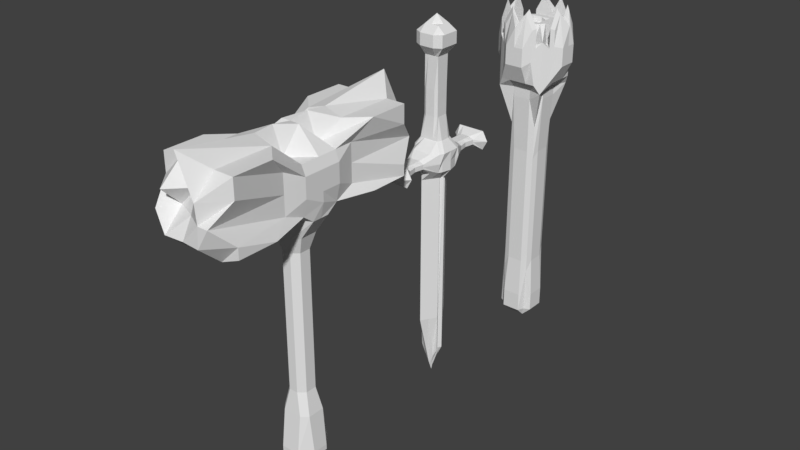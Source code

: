 # Source: wapensUnits.blend  (saved by Blender 2.79.0; exported with 4.5.12 LTS)
import bpy
from mathutils import Matrix  # noqa: F401  (used for matrix-valued properties, if any)

bpy.ops.wm.read_factory_settings(use_empty=True)
scene = bpy.context.scene
scene.name = 'Scene'

# ---- collections
col_collection_1 = bpy.data.collections.new('Collection 1'); scene.collection.children.link(col_collection_1)

# ---- materials (node trees are filled in below, after node groups)
mat_material = bpy.data.materials.new('Material')
mat_material.alpha_threshold = 0.0
mat_material.use_transparent_shadow = False
mat_material.roughness = 0.5
mat_material.line_color = (0.0, 0.0, 0.0, 1.0)

# ---- material node trees

# ---- world
world_world = bpy.data.worlds.new('World'); scene.world = world_world
world_world.color = (0.05088, 0.05088, 0.05088)
world_world.use_sun_shadow = False
world_world.sun_shadow_jitter_overblur = 0.0
world_world.cycles.sampling_method = 'MANUAL'

# ---- meshes
me_cube_002 = bpy.data.meshes.new('Cube.002')
me_cube_002.from_pydata([(-1.267, -1.261, 16.79), (-1.267, 1.269, 16.79), (-1.267, -1.261, 13.97), (-1.267, 1.269, 13.97), (1.263, -1.261, 16.79), (1.263, 1.269, 16.79), (1.263, -1.261, 13.97), (1.263, 1.269, 13.97), (-0.7381, -0.7325, 7.457), (-0.7381, 0.74, 7.457), (0.7343, -0.7325, 7.457), (0.7343, 0.74, 7.457), (-1.617, -0.8262, 16.55), (-1.617, 0.8282, 16.55), (-1.617, -0.8262, 15.72), (-1.617, 0.8282, 15.72), (1.642, -0.8262, 16.55), (1.642, 0.8282, 16.55), (1.642, -0.8262, 15.72), (1.642, 0.8282, 15.72), (-0.8277, 1.631, 16.55), (-0.8277, 1.631, 15.72), (0.8267, 1.631, 16.55), (0.8267, 1.631, 15.72), (-0.8277, -1.682, 16.55), (-0.8277, -1.682, 15.72), (0.8267, -1.682, 16.55), (0.8267, -1.682, 15.72), (-0.656, -0.6503, 17.51), (-0.656, 0.6579, 17.51), (0.6522, -0.6503, 17.51), (0.6522, 0.6579, 17.51), (0.7343, -0.7325, 11.82), (0.7343, 0.74, 11.82), (-0.7381, -0.7325, 11.82), (-0.7381, 0.74, 11.82), (0.7343, -0.7325, 8.122), (-0.7381, -0.7325, 8.122), (0.7343, 0.74, 8.122), (-0.7381, 0.74, 8.122), (0.9981, -1.514, 14.46), (-1.002, -1.514, 14.46), (-1.002, -1.514, 16.46), (0.9981, -1.514, 16.46), (1.491, 1.004, 16.46), (1.491, 1.004, 14.46), (1.491, -0.9962, 14.46), (1.491, -0.9962, 16.46), (-1.479, 1.004, 14.46), (-1.479, 1.004, 16.46), (-1.479, -0.9962, 16.46), (-1.479, -0.9962, 14.46), (0.9981, 1.489, 14.46), (0.9981, 1.489, 16.46), (-1.002, 1.489, 16.46), (-1.002, 1.489, 14.46), (-0.001885, -0.9962, 13.97), (-0.001885, 1.004, 13.97), (-0.001885, -0.9962, 16.46), (-0.001885, 1.004, 16.46), (-0.001884, -0.8458, 7.481), (-0.001884, 0.8533, 7.481), (-0.001885, 1.974, 15.46), (-0.001885, 1.974, 16.46), (-0.001885, -2.031, 15.46), (-0.001885, -2.031, 16.46), (-0.001885, -0.8161, 17.51), (-0.001885, 0.8236, 17.51), (-0.001885, 1.004, 13.45), (-0.001885, -0.9962, 13.45), (-0.001884, 0.8533, 8.249), (-0.001885, -0.8458, 8.249), (-0.001885, -1.514, 16.46), (-0.001885, -1.514, 14.46), (-0.001885, 1.489, 14.46), (-0.001885, 1.489, 16.46), (-1.002, 0.003771, 16.46), (-1.002, 0.003772, 13.97), (0.9981, 0.003772, 13.97), (0.9981, 0.003771, 16.46), (-0.8514, 0.003773, 7.481), (0.8477, 0.003773, 7.481), (-1.956, 0.003772, 16.46), (-1.956, 0.003772, 15.46), (1.984, 0.003771, 15.46), (1.984, 0.003771, 16.46), (-0.8217, 0.003771, 17.51), (0.818, 0.003771, 17.51), (-1.002, 0.003772, 13.45), (0.9981, 0.003772, 13.45), (-0.8514, 0.003773, 8.249), (0.8477, 0.003772, 8.249), (1.491, 0.003771, 16.46), (1.491, 0.003772, 14.46), (-1.479, 0.003772, 16.46), (-1.479, 0.003772, 14.46), (-1.617, -0.8262, 17.42), (-0.5019, -0.9962, 13.97), (-0.5019, 1.004, 16.46), (-0.4267, -0.8458, 7.481), (-0.5019, 1.974, 16.46), (-0.5019, -2.031, 15.46), (-0.4118, 0.8236, 17.51), (-0.5019, 1.004, 13.45), (-0.4267, 0.8533, 8.249), (-0.5019, -1.514, 14.46), (-0.5019, 1.489, 16.46), (-0.5019, 1.004, 13.97), (-0.5019, -0.9962, 16.46), (-0.4267, 0.8533, 7.481), (-0.5019, 1.974, 15.46), (-0.5019, -2.031, 16.46), (-0.4118, -0.8161, 17.51), (-0.5019, -0.9962, 13.45), (-0.4267, -0.8458, 8.249), (-0.5019, -1.514, 16.46), (-0.5019, 1.489, 14.46), (0.9981, 0.003774, 1.455), (-0.5019, 0.003771, 17.51), (0.4981, 1.004, 13.97), (0.4981, -0.9962, 16.46), (0.4229, 0.8533, 7.481), (0.4981, 1.974, 15.46), (0.4981, -2.031, 16.46), (0.408, -0.8161, 17.51), (0.4981, -0.9962, 13.45), (0.4229, -0.8458, 8.249), (0.4981, -1.514, 16.46), (0.4981, 1.489, 14.46), (0.4981, -0.9962, 13.97), (0.4981, 1.004, 16.46), (0.4229, -0.8458, 7.481), (0.4981, 1.974, 16.46), (0.4981, -2.031, 15.46), (0.408, 0.8236, 17.51), (0.4981, 1.004, 13.45), (0.4229, 0.8533, 8.249), (0.4981, -1.514, 14.46), (0.4981, 1.489, 16.46), (0.4981, 0.003771, 17.51), (-1.002, 0.003774, 1.455), (-1.002, -0.4962, 13.97), (0.9981, -0.4962, 13.97), (0.9981, -0.4962, 16.46), (-0.8514, -0.421, 7.481), (0.8477, -0.421, 7.481), (-1.956, -0.4962, 15.46), (1.984, -0.4962, 15.46), (1.984, -0.4962, 16.46), (0.818, -0.4061, 17.51), (-1.002, -0.4962, 13.45), (-0.8514, -0.421, 8.249), (1.491, -0.4962, 14.46), (-1.479, -0.4962, 16.46), (-0.001885, -0.4962, 17.51), (-0.001884, 1.004, 1.455), (-1.002, -0.4962, 16.46), (-1.956, -0.4962, 16.46), (-0.8217, -0.4061, 17.51), (0.9981, -0.4962, 13.45), (0.8477, -0.421, 8.249), (1.491, -0.4962, 16.46), (-1.479, -0.4962, 14.46), (-0.5019, -0.4962, 17.51), (-0.001884, -0.9962, 1.455), (0.7343, 0.74, 2.984), (0.4981, -0.4962, 17.51), (-1.002, 0.5038, 16.46), (-1.956, 0.5038, 16.46), (-0.8217, 0.4137, 17.51), (0.9981, 0.5038, 13.45), (0.8477, 0.4285, 8.249), (1.491, 0.5038, 16.46), (-1.479, 0.5038, 14.46), (-1.002, 0.5038, 13.97), (0.9981, 0.5038, 13.97), (0.9981, 0.5038, 16.46), (-0.8514, 0.4285, 7.481), (0.8477, 0.4285, 7.481), (-1.956, 0.5038, 15.46), (1.984, 0.5038, 15.46), (1.984, 0.5038, 16.46), (0.818, 0.4137, 17.51), (-1.002, 0.5038, 13.45), (-0.8514, 0.4285, 8.249), (1.491, 0.5038, 14.46), (-1.479, 0.5038, 16.46), (-0.001885, 0.5038, 17.51), (0.7343, -0.7325, 2.984), (-0.7381, 0.74, 2.984), (-0.5019, 0.5038, 17.51), (0.4981, 0.5038, 17.51), (-0.7381, -0.7325, 2.984), (-0.5019, 0.003771, 17.51), (0.4981, 0.003771, 17.51), (-0.001885, -0.4962, 17.51), (-0.5019, -0.4962, 17.51), (0.4981, -0.4962, 17.51), (-0.001885, 0.5038, 17.51), (-0.5019, 0.5038, 17.51), (0.4981, 0.5038, 17.51), (-0.5019, 0.003771, 17.51), (0.4981, 0.003771, 17.51), (-0.001885, -0.4962, 17.51), (-0.3472, -0.3415, 17.43), (0.3434, -0.3415, 17.43), (-0.001885, 0.5038, 17.51), (-0.3472, 0.3491, 17.43), (0.3434, 0.3491, 17.43), (-0.001885, 0.003771, 16.98), (-0.5019, 0.003771, 16.98), (0.4981, 0.003771, 16.98), (-0.001885, -0.4962, 16.98), (-0.3472, -0.3415, 17.06), (0.3434, -0.3415, 17.06), (-0.001885, 0.5038, 16.98), (-0.3472, 0.3491, 17.06), (0.3434, 0.3491, 17.06), (-1.617, 0.8282, 17.42), (1.642, -0.8262, 17.42), (1.642, 0.8282, 17.42), (-0.8277, 1.631, 17.42), (0.8267, 1.631, 17.42), (-0.8277, -1.682, 17.42), (0.8267, -1.682, 17.42), (-1.002, -1.514, 17.51), (0.9981, -1.514, 17.51), (1.491, 1.004, 17.51), (1.491, -0.9962, 17.51), (-1.479, 1.004, 17.51), (-1.479, -0.9962, 17.51), (0.9981, 1.489, 17.51), (-1.002, 1.489, 17.51), (-0.001885, 1.974, 17.51), (-0.001885, -2.031, 17.51), (-0.001885, -1.514, 17.51), (-0.001885, 1.489, 17.51), (-1.956, 0.003772, 17.51), (1.984, 0.003771, 17.51), (1.491, 0.003771, 17.51), (-1.479, 0.003771, 17.51), (-0.4141, 1.631, 18.18), (-0.5019, 1.489, 18.44), (-0.4141, -1.682, 18.18), (-0.5019, -1.514, 18.44), (0.4131, -1.682, 18.18), (0.4981, -1.514, 18.44), (0.4131, 1.631, 18.18), (0.4981, 1.489, 18.44), (1.642, -0.4126, 18.18), (-1.479, -0.4962, 18.44), (-1.617, -0.4126, 18.18), (1.491, -0.4962, 18.44), (-1.617, 0.4146, 18.18), (1.491, 0.5038, 18.44), (1.642, 0.4146, 18.18), (-1.479, 0.5038, 18.44), (-0.7381, -0.7325, 7.457), (-0.7381, 0.74, 7.457), (0.7343, -0.7325, 7.457), (0.7343, 0.74, 7.457), (-0.001884, -0.8458, 7.481), (-0.001884, 0.8533, 7.481), (-0.8514, 0.003773, 7.481), (0.8477, 0.003773, 7.481), (-0.6453, -0.6396, 0.4311), (-0.4267, -0.8458, 7.481), (-0.4267, 0.8533, 7.481), (-0.6453, 0.6472, 0.4311), (0.4229, 0.8533, 7.481), (0.4229, -0.8458, 7.481), (0.6415, -0.6396, 0.4311), (-0.8514, -0.421, 7.481), (0.8477, -0.421, 7.481), (0.6415, 0.6472, 0.4311), (-0.001884, -0.9962, 0.4311), (-0.001884, 1.004, 0.4311), (-0.8514, 0.4285, 7.481), (0.8477, 0.4285, 7.481), (-1.002, 0.003774, 0.4311), (0.9981, 0.003774, 0.4311), (-0.001884, 0.003774, -0.05542), (-0.5019, -0.9962, 1.455), (-0.5019, 1.004, 1.455), (0.4981, 1.004, 1.455), (0.4981, -0.9962, 1.455), (-1.002, -0.4962, 1.455), (0.9981, -0.4962, 1.455), (-1.002, 0.5038, 1.455), (0.9981, 0.5038, 1.455), (-0.5019, -0.9962, 0.4311), (-0.5019, 1.004, 0.4311), (-0.5019, 0.003774, -0.05542), (0.4981, 1.004, 0.4311), (0.4981, -0.9962, 0.4311), (0.4981, 0.003774, -0.05542), (-1.002, -0.4962, 0.4311), (0.9981, -0.4962, 0.4311), (-0.001884, -0.4962, -0.05542), (-0.5019, -0.4962, -0.05542), (0.4981, -0.4962, -0.05542), (-1.002, 0.5038, 0.4311), (0.9981, 0.5038, 0.4311), (-0.001884, 0.5038, -0.05542), (-0.5019, 0.5038, -0.05542), (0.4981, 0.5038, -0.05542), (-0.001884, -0.8458, 4.901), (0.4229, -0.8458, 4.901), (0.7343, -0.7325, 5.221), (-0.001884, 0.8533, 4.901), (0.4229, 0.8533, 4.901), (0.7343, 0.74, 5.221), (-0.4267, -0.8458, 4.901), (0.8477, -0.421, 4.901), (0.8477, 0.4285, 4.901), (0.8477, 0.003773, 4.901), (-0.7381, -0.7325, 5.221), (-0.8514, -0.421, 4.901), (-0.8514, 0.003773, 4.901), (-0.8514, 0.4285, 4.901), (-0.7381, 0.74, 5.221), (-0.4267, 0.8533, 4.901), (0.7343, 0.74, 9.969), (-0.7381, 0.74, 9.969), (0.7343, -0.7325, 9.969), (-0.7381, -0.7325, 9.969), (-0.001885, -0.8458, 10.38), (-0.001884, 0.8533, 10.38), (0.8477, 0.003772, 10.38), (-0.8514, 0.003772, 10.38), (-0.4267, 0.8533, 10.38), (-0.4267, -0.8458, 10.38), (0.4229, -0.8458, 10.38), (0.4229, 0.8533, 10.38), (-0.8514, -0.421, 10.38), (0.8477, -0.421, 10.38), (0.8477, 0.4285, 10.38), (-0.8514, 0.4285, 10.38), (-0.001884, 0.8533, 6.191), (0.4229, 0.8533, 6.191), (-0.4267, -0.8458, 6.191), (0.8477, 0.4285, 6.191), (-0.7381, -0.7325, 6.339), (-0.8514, -0.421, 6.191), (-0.8514, 0.003773, 6.191), (-0.7381, 0.74, 6.339), (-0.001884, -0.8458, 6.191), (0.4229, -0.8458, 6.191), (0.7343, -0.7325, 6.339), (0.7343, 0.74, 6.339), (0.8477, -0.421, 6.191), (0.8477, 0.003773, 6.191), (-0.8514, 0.4285, 6.191), (-0.4267, 0.8533, 6.191), (0.7343, -0.7325, 9.045), (-0.7381, -0.7325, 9.045), (-0.001885, -0.8458, 9.314), (-0.001884, 0.8533, 9.314), (0.8477, 0.003772, 9.314), (-0.8514, 0.003773, 9.314), (-0.4267, 0.8533, 9.314), (-0.4267, -0.8458, 9.314), (0.4229, -0.8458, 9.314), (0.4229, 0.8533, 9.314), (-0.8514, -0.421, 9.314), (0.8477, -0.421, 9.314), (0.8477, 0.4285, 9.314), (-0.8514, 0.4285, 9.314), (0.7343, 0.74, 9.045), (-0.7381, 0.74, 9.045), (-0.001884, -0.8458, 3.61), (0.4229, -0.8458, 3.61), (0.7343, -0.7325, 4.102), (0.7343, 0.74, 4.102), (0.8477, -0.421, 3.61), (0.8477, 0.003773, 3.61), (-0.8514, 0.4285, 3.61), (-0.4267, 0.8533, 3.61), (-0.001884, 0.8533, 3.61), (0.4229, 0.8533, 3.61), (-0.4267, -0.8458, 3.61), (0.8477, 0.4285, 3.61), (-0.7381, -0.7325, 4.102), (-0.8514, -0.421, 3.61), (-0.8514, 0.003774, 3.61), (-0.7381, 0.74, 4.102)], [], [(49, 48, 15, 13), (160, 36, 10, 145), (45, 44, 17, 19), (98, 1, 29, 102), (137, 40, 27, 133), (53, 52, 23, 22), (121, 11, 260, 269), (114, 37, 8, 99), (136, 38, 11, 121), (184, 39, 9, 177), (168, 13, 15, 179), (51, 50, 12, 14), (162, 51, 14, 146), (82, 157, 251, 237), (180, 19, 17, 181), (185, 45, 19, 180), (75, 138, 248, 236), (47, 46, 18, 16), (110, 21, 20, 100), (55, 54, 20, 21), (148, 85, 238, 249), (116, 55, 21, 110), (133, 27, 26, 123), (42, 41, 25, 24), (40, 43, 26, 27), (17, 44, 227, 220), (190, 102, 29, 169), (176, 5, 31, 182), (156, 0, 28, 158), (120, 4, 30, 124), (174, 3, 35, 183), (119, 7, 33, 135), (97, 2, 34, 113), (142, 6, 32, 159), (367, 369, 39, 184), (363, 368, 38, 136), (361, 355, 37, 114), (365, 354, 36, 160), (108, 0, 42, 115), (6, 4, 43, 40), (0, 2, 41, 42), (129, 6, 40, 137), (4, 6, 46, 47), (143, 4, 47, 161), (175, 7, 45, 185), (7, 5, 44, 45), (167, 1, 49, 186), (141, 2, 51, 162), (2, 0, 50, 51), (1, 3, 48, 49), (107, 3, 55, 116), (130, 5, 53, 138), (3, 1, 54, 55), (5, 7, 52, 53), (98, 59, 75, 106), (119, 57, 74, 128), (97, 56, 73, 105), (120, 58, 72, 127), (362, 356, 71, 126), (360, 357, 70, 104), (129, 56, 69, 125), (107, 57, 68, 103), (108, 58, 66, 112), (191, 134, 67, 187), (94, 186, 256, 240), (101, 64, 65, 111), (128, 74, 62, 122), (161, 47, 228, 252), (122, 62, 63, 132), (104, 70, 61, 109), (126, 71, 60, 131), (99, 8, 257, 266), (105, 73, 64, 101), (130, 59, 67, 134), (178, 81, 264, 278), (118, 163, 196, 193), (174, 77, 95, 173), (156, 76, 94, 153), (142, 78, 93, 152), (176, 79, 92, 172), (366, 358, 91, 171), (364, 359, 90, 151), (175, 78, 89, 170), (141, 77, 88, 150), (167, 76, 86, 169), (143, 79, 87, 149), (163, 118, 86, 158), (24, 111, 243, 223), (152, 93, 84, 147), (147, 84, 85, 148), (16, 148, 249, 219), (173, 95, 83, 179), (157, 82, 83, 146), (151, 90, 80, 144), (8, 144, 272, 257), (171, 91, 81, 178), (166, 139, 194, 197), (9, 109, 267, 258), (41, 105, 101, 25), (80, 177, 277, 263), (39, 104, 109, 9), (72, 115, 244, 235), (25, 101, 111, 24), (0, 108, 112, 28), (3, 107, 103, 35), (369, 360, 104, 39), (2, 97, 105, 41), (1, 98, 106, 54), (57, 107, 116, 74), (58, 108, 115, 72), (356, 361, 114, 71), (56, 97, 113, 69), (187, 67, 102, 190), (92, 161, 252, 239), (74, 116, 110, 62), (62, 110, 100, 63), (71, 114, 99, 60), (59, 98, 102, 67), (10, 131, 270, 259), (149, 87, 139, 166), (5, 130, 134, 31), (36, 126, 131, 10), (23, 122, 132, 22), (52, 128, 122, 23), (127, 72, 235, 246), (182, 31, 134, 191), (6, 129, 125, 32), (354, 362, 126, 36), (4, 120, 127, 43), (7, 119, 128, 52), (59, 130, 138, 75), (56, 129, 137, 73), (357, 363, 136, 70), (57, 119, 135, 68), (58, 120, 124, 66), (64, 133, 123, 65), (186, 49, 229, 256), (70, 136, 121, 61), (81, 145, 273, 264), (73, 137, 133, 64), (30, 149, 166, 124), (11, 178, 278, 260), (109, 61, 262, 267), (66, 154, 163, 112), (144, 80, 263, 272), (37, 151, 144, 8), (12, 157, 146, 14), (50, 153, 250, 230), (18, 147, 148, 16), (46, 152, 147, 18), (112, 163, 158, 28), (4, 143, 149, 30), (2, 141, 150, 34), (355, 364, 151, 37), (6, 142, 152, 46), (0, 156, 153, 50), (124, 166, 154, 66), (60, 99, 266, 261), (77, 141, 162, 95), (79, 143, 161, 92), (358, 365, 160, 91), (78, 142, 159, 89), (76, 156, 158, 86), (172, 92, 239, 254), (95, 162, 146, 83), (91, 160, 145, 81), (177, 9, 258, 277), (87, 182, 191, 139), (187, 190, 199, 198), (61, 121, 269, 262), (38, 171, 178, 11), (48, 173, 179, 15), (20, 54, 232, 221), (1, 167, 169, 29), (7, 175, 170, 33), (368, 366, 171, 38), (5, 176, 172, 44), (3, 174, 173, 48), (131, 60, 261, 270), (191, 187, 198, 200), (76, 167, 186, 94), (78, 175, 185, 93), (359, 367, 184, 90), (77, 174, 183, 88), (79, 176, 182, 87), (118, 190, 169, 86), (93, 185, 180, 84), (84, 180, 181, 85), (157, 12, 96, 251), (82, 168, 179, 83), (90, 184, 177, 80), (145, 10, 259, 273), (198, 199, 207, 206), (199, 193, 201, 207), (197, 194, 202, 205), (195, 197, 205, 203), (154, 166, 197, 195), (163, 154, 195, 196), (139, 191, 200, 194), (190, 118, 193, 199), (205, 202, 211, 214), (203, 205, 214, 212), (208, 206, 215, 217), (202, 208, 217, 211), (196, 195, 203, 204), (193, 196, 204, 201), (194, 200, 208, 202), (200, 198, 206, 208), (214, 211, 209, 212), (212, 209, 210, 213), (209, 215, 216, 210), (211, 217, 215, 209), (207, 201, 210, 216), (206, 207, 216, 215), (204, 203, 212, 213), (201, 204, 213, 210), (256, 229, 218, 253), (252, 228, 219, 249), (248, 231, 222, 247), (244, 225, 223, 243), (246, 235, 234, 245), (242, 236, 233, 241), (254, 239, 238, 255), (250, 240, 237, 251), (232, 242, 241, 221), (235, 244, 243, 234), (226, 246, 245, 224), (236, 248, 247, 233), (230, 250, 251, 96), (239, 252, 249, 238), (227, 254, 255, 220), (240, 256, 253, 237), (123, 26, 224, 245), (53, 22, 222, 231), (63, 100, 241, 233), (13, 168, 253, 218), (22, 132, 247, 222), (132, 63, 233, 247), (47, 16, 219, 228), (44, 172, 254, 227), (115, 42, 225, 244), (85, 181, 255, 238), (111, 65, 234, 243), (153, 94, 240, 250), (26, 43, 226, 224), (181, 17, 220, 255), (42, 24, 223, 225), (54, 106, 242, 232), (168, 82, 237, 253), (65, 123, 245, 234), (100, 20, 221, 241), (49, 13, 218, 229), (12, 50, 230, 96), (43, 127, 246, 226), (106, 75, 236, 242), (138, 53, 231, 248), (377, 378, 155, 283), (370, 380, 282, 164), (371, 370, 164, 285), (372, 371, 285, 188), (374, 372, 188, 287), (373, 381, 289, 165), (378, 379, 284, 155), (379, 373, 165, 284), (376, 385, 189, 288), (380, 382, 192, 282), (375, 374, 287, 117), (381, 375, 117, 289), (382, 383, 286, 192), (383, 384, 140, 286), (384, 376, 288, 140), (385, 377, 283, 189), (165, 289, 302, 274), (155, 284, 293, 276), (192, 286, 296, 265), (288, 189, 268, 301), (285, 164, 275, 294), (287, 188, 271, 297), (117, 287, 297, 280), (289, 117, 280, 302), (140, 288, 301, 279), (286, 140, 279, 296), (282, 192, 265, 290), (189, 283, 291, 268), (164, 282, 290, 275), (284, 165, 274, 293), (283, 155, 276, 291), (188, 285, 294, 271), (305, 293, 274, 302), (304, 291, 276, 303), (299, 292, 281, 298), (300, 295, 280, 297), (296, 279, 292, 299), (301, 268, 291, 304), (298, 281, 295, 300), (303, 276, 293, 305), (275, 298, 300, 294), (265, 296, 299, 290), (294, 300, 297, 271), (290, 299, 298, 275), (281, 303, 305, 295), (279, 301, 304, 292), (292, 304, 303, 281), (295, 305, 302, 280), (345, 353, 321, 320), (344, 352, 319, 318), (343, 344, 318, 317), (342, 343, 317, 316), (341, 351, 315, 314), (351, 350, 313, 315), (340, 342, 316, 312), (352, 345, 320, 319), (339, 349, 311, 310), (338, 339, 310, 309), (349, 341, 314, 311), (350, 348, 308, 313), (348, 347, 307, 308), (347, 346, 306, 307), (346, 340, 312, 306), (353, 338, 309, 321), (88, 183, 337, 329), (33, 170, 336, 322), (89, 159, 335, 328), (34, 150, 334, 325), (68, 135, 333, 327), (32, 125, 332, 324), (69, 113, 331, 326), (35, 103, 330, 323), (150, 88, 329, 334), (170, 89, 328, 336), (103, 68, 327, 330), (125, 69, 326, 332), (159, 32, 324, 335), (113, 34, 325, 331), (135, 33, 322, 333), (183, 35, 323, 337), (267, 262, 338, 353), (261, 266, 340, 346), (270, 261, 346, 347), (259, 270, 347, 348), (273, 259, 348, 350), (260, 278, 341, 349), (262, 269, 339, 338), (269, 260, 349, 339), (277, 258, 345, 352), (266, 257, 342, 340), (264, 273, 350, 351), (278, 264, 351, 341), (257, 272, 343, 342), (272, 263, 344, 343), (263, 277, 352, 344), (258, 267, 353, 345), (329, 337, 367, 359), (322, 336, 366, 368), (328, 335, 365, 358), (325, 334, 364, 355), (327, 333, 363, 357), (324, 332, 362, 354), (326, 331, 361, 356), (323, 330, 360, 369), (334, 329, 359, 364), (336, 328, 358, 366), (330, 327, 357, 360), (332, 326, 356, 362), (335, 324, 354, 365), (331, 325, 355, 361), (333, 322, 368, 363), (337, 323, 369, 367), (320, 321, 377, 385), (318, 319, 376, 384), (317, 318, 384, 383), (316, 317, 383, 382), (314, 315, 375, 381), (315, 313, 374, 375), (312, 316, 382, 380), (319, 320, 385, 376), (310, 311, 373, 379), (309, 310, 379, 378), (311, 314, 381, 373), (313, 308, 372, 374), (308, 307, 371, 372), (307, 306, 370, 371), (306, 312, 380, 370), (321, 309, 378, 377)])
me_cube_002.use_remesh_preserve_volume = False
me_cube_002.use_remesh_preserve_attributes = False
me_cube_002.use_mirror_vertex_groups = False
me_cube_002.update()
me_cube_001 = bpy.data.meshes.new('Cube.001')
me_cube_001.from_pydata([(1.553, -0.9848, 13.83), (-1.545, -0.9848, 13.83), (1.553, 1.015, 13.83), (-1.545, 1.015, 13.83), (1.553, -0.9848, 16.21), (-1.545, -0.9848, 16.21), (1.553, 1.015, 16.21), (-1.545, 1.015, 16.21), (1.921, 3.02, 13.71), (-1.919, 3.02, 13.71), (1.921, 3.02, 17.13), (-1.919, 3.02, 17.13), (1.98, -2.936, 13.65), (-1.978, -2.936, 13.65), (1.98, -2.936, 17.19), (-1.978, -2.936, 17.19), (1.001, -0.4008, 1.086), (-0.9989, -0.4008, 1.086), (1.001, 0.4089, 1.086), (-0.9989, 0.4089, 1.086), (1.921, 5.033, 13.71), (-1.919, 5.033, 13.71), (1.921, 5.033, 17.13), (-1.919, 5.033, 17.13), (1.98, -4.986, 13.65), (-1.978, -4.986, 13.65), (1.98, -4.986, 17.19), (-1.978, -4.986, 17.19), (1.756, 1.015, 15.21), (-1.747, 1.015, 15.21), (1.756, -0.9848, 15.21), (-1.747, -0.9848, 15.21), (1.462, 2.082, 15.21), (-1.441, 2.082, 15.21), (1.521, -1.998, 15.21), (-1.499, -1.998, 15.21), (1.462, 5.945, 15.21), (-1.441, 5.945, 15.21), (1.521, -6.034, 15.21), (-1.499, -6.034, 15.21), (-1.747, 1.015, 15.71), (1.756, -0.9848, 15.71), (-1.441, 2.082, 16.17), (1.521, -1.998, 16.2), (-1.919, 5.033, 16.17), (1.98, -4.986, 16.2), (1.756, 1.015, 15.71), (-1.747, -0.9848, 15.71), (1.462, 2.082, 16.17), (-1.499, -1.998, 16.2), (1.921, 5.033, 16.17), (-1.978, -4.986, 16.2), (1.756, 1.015, 14.71), (-1.747, -0.9848, 14.71), (1.462, 2.082, 14.25), (-1.499, -1.998, 14.22), (1.921, 5.033, 14.25), (-1.978, -4.986, 14.22), (-1.747, 1.015, 14.71), (1.756, -0.9848, 14.71), (-1.441, 2.082, 14.25), (1.521, -1.998, 14.22), (-1.919, 5.033, 14.25), (1.98, -4.986, 14.22), (0.001071, -1.313, 13.49), (0.001071, 1.423, 13.49), (0.001071, 1.015, 17.55), (0.001071, -0.9848, 17.55), (0.001072, 2.082, 13.29), (0.0172, 2.082, 17.43), (0.001071, -1.998, 13.23), (0.0172, -1.998, 17.49), (0.001072, -0.9848, 1.086), (0.001072, 1.015, 1.086), (0.001072, 4.023, 13.29), (0.001072, 5.945, 18.04), (0.001071, -4.031, 13.23), (0.00107, -6.034, 18.1), (0.07546, -5.572, 15.21), (0.001072, 5.312, 15.21), (0.00107, -5.105, 16.2), (0.001072, 5.945, 16.17), (0.001072, 4.95, 14.25), (0.00107, -6.034, 14.22), (-0.4989, -1.313, 13.49), (-0.9882, -1.998, 13.23), (-0.4989, -0.9848, 1.086), (-0.9882, -4.986, 13.23), (-0.4989, 1.423, 13.49), (-0.4989, 1.015, 16.21), (-0.4989, -0.9848, 16.21), (-0.9591, 2.082, 13.29), (-0.9591, 2.082, 17.13), (-0.9882, -1.998, 17.19), (-0.4989, 1.015, 1.086), (-0.9591, 5.033, 13.29), (-0.9591, 5.033, 17.13), (-0.9882, -4.986, 17.19), (-0.9882, -5.105, 15.21), (-0.9591, 4.95, 15.21), (-0.9882, -6.108, 16.2), (-0.9591, 5.994, 16.17), (-0.9591, 5.994, 14.25), (-0.9882, -6.108, 14.22), (0.4866, 1.423, 13.49), (0.4866, 1.015, 16.21), (0.4866, -0.9848, 16.21), (0.9334, 2.082, 13.29), (0.9334, 2.082, 17.13), (0.9617, -1.998, 17.19), (0.4866, 1.015, 1.086), (0.9334, 5.033, 13.29), (0.9334, 5.033, 17.13), (0.9617, -4.986, 17.19), (0.9617, -6.034, 15.21), (0.9334, 4.95, 15.21), (0.9617, -6.108, 16.2), (0.9334, 5.994, 16.17), (0.9334, 5.994, 14.25), (0.9617, -6.108, 14.22), (0.4866, -1.313, 13.49), (0.9617, -1.998, 13.23), (0.4866, -0.9848, 1.086), (0.9617, -4.986, 13.23), (1.553, 0.4458, 13.41), (-1.545, 0.4458, 13.41), (-1.545, -0.4378, 13.41), (1.553, -0.4378, 13.41), (0.001071, -0.9848, 13.41), (0.001071, 1.015, 13.41), (-0.4989, 1.015, 13.41), (-0.4989, -0.9848, 13.41), (0.4866, -0.9848, 13.41), (0.4866, 1.015, 13.41), (0.8233, 0.4359, 12.37), (-0.765, -0.4591, 12.37), (0.001071, -0.7423, 12.37), (0.001071, 0.7053, 12.37), (-0.4989, 0.7053, 12.37), (-0.4989, -0.7423, 12.37), (0.4866, -0.7423, 12.37), (0.4866, 0.7053, 12.37), (-0.765, 0.4359, 12.37), (0.8233, -0.4591, 12.37), (0.8233, 0.4359, 3.081), (-0.765, -0.4591, 3.081), (0.001072, -0.7423, 3.081), (0.001072, 0.7053, 3.081), (-0.4989, 0.7053, 3.081), (-0.4989, -0.7423, 3.081), (0.4866, -0.7423, 3.081), (0.4866, 0.7053, 3.081), (-0.765, 0.4359, 3.081), (0.8233, -0.4591, 3.081), (1.756, 0.01518, 14.21), (-1.747, 0.01518, 14.21), (1.553, 0.01518, 16.21), (-1.545, 0.01518, 16.21), (1.001, 0.01518, 1.086), (-0.9989, 0.01518, 1.086), (-1.747, 0.01518, 15.21), (1.756, 0.01518, 15.21), (-1.747, 0.01518, 15.71), (1.756, 0.01518, 15.71), (1.756, 0.01518, 14.71), (-1.747, 0.01518, 14.71), (0.001071, 0.01518, 17.39), (-0.4989, 0.01518, 17.38), (0.4866, 0.01518, 17.38), (1.553, 0.01518, 13.41), (-1.545, 0.01518, 13.41), (0.8233, -0.01158, 12.37), (-0.765, -0.01158, 12.37), (0.8233, -0.01158, 3.081), (-0.765, -0.01158, 3.081), (-0.5125, 0.2769, 11.52), (0.5614, -0.3094, 11.52), (0.5614, 0.2769, 11.52), (-0.5125, -0.3094, 11.52), (0.001071, -0.5926, 11.52), (0.001071, 0.5463, 11.52), (-0.4989, 0.5463, 11.52), (-0.2463, -0.5926, 11.52), (0.2246, -0.5926, 11.52), (0.2246, 0.5463, 11.52), (-0.5125, -0.01158, 11.52), (0.5614, -0.01158, 11.52), (0.5614, 0.2769, 4.257), (-0.5125, -0.3094, 4.257), (0.001072, -0.5926, 4.257), (0.001072, 0.5463, 4.257), (-0.4989, 0.5463, 4.257), (-0.2463, -0.5926, 4.257), (0.2246, -0.5926, 4.257), (0.2246, 0.5463, 4.257), (-0.5125, -0.01158, 4.257), (0.5614, -0.01158, 4.257), (-0.5125, 0.2769, 4.257), (0.5614, -0.3094, 4.257), (1.001, -0.4008, 0.8028), (-0.9989, -0.4008, 0.8028), (1.001, 0.4089, 0.8028), (-0.9989, 0.4089, 0.8028), (0.001072, -0.9848, 0.8028), (0.001072, 1.015, 0.8028), (-0.4989, -0.9848, 0.8028), (-0.4989, 1.015, 0.8028), (0.4866, 1.015, 0.8028), (0.4866, -0.9848, 0.8028), (1.001, 0.01518, 0.8028), (-0.9989, 0.01518, 0.8028), (0.001072, 0.01518, 0.2356), (-0.4989, 0.01518, 0.2356), (0.4866, 0.01518, 0.2356)], [], [(151, 144, 18, 110), (40, 7, 11, 42), (167, 157, 5, 90), (120, 0, 12, 121), (163, 156, 4, 41), (165, 155, 1, 53), (42, 11, 23, 44), (88, 3, 9, 91), (105, 6, 10, 108), (52, 2, 8, 54), (55, 13, 25, 57), (41, 4, 14, 43), (53, 1, 13, 55), (90, 5, 15, 93), (73, 110, 207, 204), (149, 145, 17, 86), (174, 152, 19, 159), (173, 153, 16, 158), (101, 44, 23, 96), (91, 9, 21, 95), (108, 10, 22, 112), (54, 8, 20, 56), (103, 57, 25, 87), (93, 15, 27, 97), (43, 14, 26, 45), (121, 12, 24, 123), (61, 34, 38, 63), (100, 51, 39, 98), (48, 32, 36, 50), (102, 62, 37, 99), (47, 31, 35, 49), (59, 30, 34, 61), (49, 35, 39, 51), (46, 28, 32, 48), (60, 33, 37, 62), (162, 160, 31, 47), (164, 161, 30, 59), (58, 29, 33, 60), (157, 162, 47, 5), (6, 46, 48, 10), (15, 49, 51, 27), (5, 47, 49, 15), (10, 48, 50, 22), (97, 27, 51, 100), (34, 43, 45, 38), (99, 37, 44, 101), (30, 41, 43, 34), (33, 42, 44, 37), (161, 163, 41, 30), (29, 40, 42, 33), (3, 58, 60, 9), (154, 164, 59, 0), (9, 60, 62, 21), (0, 59, 61, 12), (95, 21, 62, 102), (12, 61, 63, 24), (98, 39, 57, 103), (32, 54, 56, 36), (31, 53, 55, 35), (35, 55, 57, 39), (28, 52, 54, 32), (160, 165, 53, 31), (114, 78, 83, 119), (111, 74, 82, 118), (115, 79, 81, 117), (113, 77, 80, 116), (118, 82, 79, 115), (116, 80, 78, 114), (85, 70, 76, 87), (109, 71, 77, 113), (119, 83, 76, 123), (92, 69, 75, 96), (107, 68, 74, 111), (117, 81, 75, 112), (150, 146, 72, 122), (18, 158, 209, 201), (106, 67, 71, 109), (89, 66, 69, 92), (104, 65, 68, 107), (84, 64, 70, 85), (168, 166, 67, 106), (148, 147, 73, 94), (152, 148, 94, 19), (1, 84, 85, 13), (7, 89, 92, 11), (11, 92, 96, 23), (13, 85, 87, 25), (78, 98, 103, 83), (74, 95, 102, 82), (79, 99, 101, 81), (77, 97, 100, 80), (82, 102, 99, 79), (80, 100, 98, 78), (71, 93, 97, 77), (83, 103, 87, 76), (68, 91, 95, 74), (81, 101, 96, 75), (146, 149, 86, 72), (86, 17, 200, 205), (67, 90, 93, 71), (65, 88, 91, 68), (166, 167, 90, 67), (156, 168, 106, 4), (2, 104, 107, 8), (4, 106, 109, 14), (16, 122, 208, 199), (153, 150, 122, 16), (50, 117, 112, 22), (8, 107, 111, 20), (63, 119, 123, 24), (14, 109, 113, 26), (45, 116, 114, 38), (56, 118, 115, 36), (26, 113, 116, 45), (36, 115, 117, 50), (20, 111, 118, 56), (38, 114, 119, 63), (70, 121, 123, 76), (69, 108, 112, 75), (66, 105, 108, 69), (64, 120, 121, 70), (147, 151, 110, 73), (65, 104, 133, 129), (0, 120, 132, 127), (64, 84, 131, 128), (3, 88, 130, 125), (88, 65, 129, 130), (120, 64, 128, 132), (154, 0, 127, 169), (155, 3, 125, 170), (84, 1, 126, 131), (104, 2, 124, 133), (129, 133, 141, 137), (127, 132, 140, 143), (128, 131, 139, 136), (125, 130, 138, 142), (130, 129, 137, 138), (132, 128, 136, 140), (169, 127, 143, 171), (170, 125, 142, 172), (131, 126, 135, 139), (133, 124, 134, 141), (190, 194, 151, 147), (198, 193, 150, 153), (189, 192, 149, 146), (197, 191, 148, 152), (191, 190, 147, 148), (193, 189, 146, 150), (196, 198, 153, 173), (195, 197, 152, 174), (192, 188, 145, 149), (194, 187, 144, 151), (188, 195, 174, 145), (187, 196, 173, 144), (126, 170, 172, 135), (124, 169, 171, 134), (1, 155, 170, 126), (2, 154, 169, 124), (158, 16, 199, 209), (6, 105, 168, 156), (66, 89, 167, 166), (19, 94, 206, 202), (105, 66, 166, 168), (94, 73, 204, 206), (29, 58, 165, 160), (2, 52, 164, 154), (28, 46, 163, 161), (7, 40, 162, 157), (52, 28, 161, 164), (40, 29, 160, 162), (144, 173, 158, 18), (145, 174, 159, 17), (110, 18, 201, 207), (58, 3, 155, 165), (46, 6, 156, 163), (89, 7, 157, 167), (134, 171, 186, 177), (135, 172, 185, 178), (141, 134, 177, 184), (139, 135, 178, 182), (172, 142, 175, 185), (171, 143, 176, 186), (140, 136, 179, 183), (138, 137, 180, 181), (142, 138, 181, 175), (136, 139, 182, 179), (143, 140, 183, 176), (137, 141, 184, 180), (177, 186, 196, 187), (178, 185, 195, 188), (184, 177, 187, 194), (182, 178, 188, 192), (185, 175, 197, 195), (186, 176, 198, 196), (183, 179, 189, 193), (181, 180, 190, 191), (175, 181, 191, 197), (179, 182, 192, 189), (176, 183, 193, 198), (180, 184, 194, 190), (212, 210, 202, 206), (213, 211, 204, 207), (211, 212, 206, 204), (209, 213, 207, 201), (199, 208, 213, 209), (203, 205, 212, 211), (208, 203, 211, 213), (205, 200, 210, 212), (122, 72, 203, 208), (159, 19, 202, 210), (72, 86, 205, 203), (17, 159, 210, 200)])
me_cube_001.use_remesh_preserve_volume = False
me_cube_001.use_remesh_preserve_attributes = False
me_cube_001.use_mirror_vertex_groups = False
me_cube_001.update()
me_cube = bpy.data.meshes.new('Cube')
me_cube.from_pydata([(0.4796, 0.4979, 13.6), (0.4796, -0.4825, 13.6), (0.4774, -0.2036, 11.6), (0.4774, 0.2015, 11.6), (-0.5227, 0.4979, 13.6), (-0.5227, -0.4825, 13.6), (-0.5094, -0.2036, 11.6), (-0.5094, 0.2015, 11.6), (0.4774, -0.2036, 3.569), (0.4774, 0.2015, 3.569), (-0.5094, -0.2036, 3.569), (-0.5094, 0.2015, 3.569), (0.4774, -0.2036, 1.554), (0.4774, 0.2015, 1.554), (-0.5094, -0.2036, 1.554), (-0.5094, 0.2015, 1.554), (-0.02696, 0.4979, 13.6), (-0.02696, -0.4825, 13.6), (-0.02696, -1.0, 11.6), (-0.02696, 1.0, 11.6), (-0.02695, -1.0, 3.569), (-0.02695, 1.0, 3.569), (-0.02695, -0.2036, 0.5351), (-0.02695, 0.2015, 0.5351), (0.8952, 0.7248, 12.6), (0.8952, -0.6977, 12.6), (-0.8478, 0.7248, 12.6), (-0.8478, -0.6977, 12.6), (0.973, 3.002, 12.6), (0.973, -2.989, 12.6), (0.7516, 0.7248, 12.1), (0.7516, -0.6977, 12.1), (-0.7733, 0.6016, 12.1), (-0.7733, -0.602, 12.1), (-0.02696, 1.0, 11.9), (-0.02696, -1.0, 11.9), (0.8484, 0.7248, 13.1), (0.8484, -0.6977, 13.1), (-0.7949, 0.6016, 13.1), (-0.7949, -0.602, 13.1), (-0.02696, 1.0, 13.1), (-0.02696, -1.0, 13.1), (-0.4208, -0.3264, 14.77), (0.3741, 0.3418, 14.77), (0.3741, -0.3264, 14.77), (-0.4208, 0.3418, 14.77), (-0.02696, 0.4206, 14.77), (-0.02696, -0.4086, 14.77), (0.3741, -0.3264, 16.12), (-0.4208, 0.3418, 16.12), (-0.02696, 0.4206, 16.12), (-0.02696, -0.4086, 16.12), (-0.4208, -0.3264, 16.12), (0.3741, 0.3418, 16.12), (0.5932, -2.787e-07, 13.6), (0.5641, 3.492e-07, 11.6), (-0.6162, -5.921e-07, 13.6), (-0.6193, 3.898e-07, 11.6), (0.3563, 3.235e-06, 3.569), (-0.4823, 3.23e-06, 3.569), (0.3563, 3.504e-06, 1.554), (-0.3558, 3.481e-06, 1.554), (-0.02695, 3.64e-06, 0.02417), (-1.106, -3.516e-08, 12.6), (0.966, -1.7e-08, 12.6), (-1.027, 1.995e-07, 12.1), (0.973, 4.866e-08, 12.1), (0.973, -1.441e-07, 13.1), (-1.027, -2.913e-07, 13.1), (0.3741, -7.018e-07, 14.77), (-0.4208, -1.071e-06, 14.77), (0.3741, -1.299e-06, 16.12), (-0.4208, -1.728e-06, 16.12), (0.382, -2.01, 12.6), (-0.4017, -2.01, 12.6), (0.382, 1.979, 12.6), (0.382, -2.01, 12.49), (-0.4017, -2.01, 12.49), (-0.02696, -2.01, 12.37), (0.382, -2.01, 12.74), (-0.4017, -2.01, 12.74), (-0.02696, -2.01, 12.87), (-1.027, -2.989, 12.6), (-0.02696, -3.466, 12.6), (0.7002, -2.989, 12.1), (-0.7541, -2.989, 12.1), (-0.02696, -2.989, 12.1), (0.7002, -2.989, 13.1), (-0.7541, -2.989, 13.1), (-0.02696, -2.989, 13.1), (-0.4017, 1.979, 12.6), (0.382, 1.979, 12.49), (-0.4017, 1.979, 12.49), (-0.02696, 1.979, 12.37), (0.382, 1.979, 12.74), (-0.4017, 1.979, 12.74), (-0.02696, 1.979, 12.87), (-1.027, 3.002, 12.6), (-0.02696, 3.493, 12.6), (0.7002, 3.002, 12.1), (-0.7541, 3.002, 12.1), (-0.02696, 3.002, 12.1), (0.7002, 3.002, 13.1), (-0.7541, 3.002, 13.1), (-0.02696, 3.002, 13.1), (0.4774, 2.49, 12.74), (0.4774, 2.49, 12.6), (-0.5218, 2.49, 12.74), (-0.02696, 2.49, 12.87), (-0.02696, 2.49, 12.37), (0.4774, 2.49, 12.49), (-0.5218, 2.49, 12.6), (-0.5218, 2.49, 12.49), (-0.02696, 1.489, 12.37), (0.4774, 1.489, 12.6), (-0.02696, 1.489, 12.87), (0.4774, 1.489, 12.74), (0.4774, 1.489, 12.49), (-0.5218, 1.489, 12.6), (-0.5218, 1.489, 12.49), (-0.5218, 1.489, 12.74), (-0.5218, -1.505, 12.74), (-0.5218, -1.505, 12.6), (-0.02696, -1.505, 12.37), (0.4774, -1.505, 12.49), (0.4774, -1.505, 12.74), (0.4774, -1.505, 12.6), (-0.02696, -1.505, 12.87), (-0.5218, -1.505, 12.49), (0.4774, -2.5, 12.49), (-0.02696, -2.5, 12.87), (-0.5218, -2.5, 12.74), (-0.5218, -2.5, 12.6), (-0.02696, -2.5, 12.37), (-0.5218, -2.5, 12.49), (0.4774, -2.5, 12.74), (0.4774, -2.5, 12.6), (0.4169, 0.1008, 11.6), (-0.4958, 0.1008, 11.6), (0.4169, 0.1008, 3.569), (-0.4958, 0.1008, 3.569), (0.4169, 0.1008, 1.554), (-0.4958, 0.1008, 1.554), (-0.02695, 0.1008, 0.2796), (0.8505, 0.5, 12.6), (0.8547, 0.5, 12.1), (0.973, 0.5, 13.1), (-0.4208, 0.249, 14.77), (-0.4208, 0.249, 16.12), (0.5932, 0.249, 13.6), (-0.6162, 0.249, 13.6), (-0.9183, 0.5, 12.6), (-0.9113, 0.3074, 12.1), (-1.027, 0.3074, 13.1), (0.3741, 0.249, 14.77), (0.3741, 0.249, 16.12), (0.5932, -0.2412, 13.6), (-0.6162, -0.2412, 13.6), (-0.9183, -0.5, 12.6), (-0.9113, -0.2866, 12.1), (-1.027, -0.2866, 13.1), (0.3741, -0.2412, 14.77), (0.3741, -0.2412, 16.12), (0.4169, -0.1018, 11.6), (-0.4958, -0.1018, 11.6), (0.4169, -0.1018, 3.569), (-0.4958, -0.1018, 3.569), (0.4169, -0.1018, 1.554), (-0.4958, -0.1018, 1.554), (-0.02695, -0.1018, 0.2796), (0.8505, -0.5, 12.6), (0.8547, -0.5, 12.1), (0.973, -0.5, 13.1), (-0.4208, -0.2412, 14.77), (-0.4208, -0.2412, 16.12), (-0.2748, 0.4979, 13.6), (-0.2748, -0.4825, 13.6), (-0.2682, -0.6018, 11.6), (-0.2682, 0.6008, 11.6), (-0.2682, -0.6018, 3.569), (-0.2682, 0.6008, 3.569), (-0.2682, -0.2036, 1.044), (-0.2682, 0.2015, 1.044), (-0.527, 1.0, 12.1), (-0.527, -1.0, 12.1), (-0.527, -1.0, 13.1), (-0.527, 1.0, 13.1), (-0.2748, 0.4206, 14.77), (-0.2748, -0.4086, 14.77), (-0.2748, 0.4206, 16.12), (-0.2748, -0.4086, 16.12), (-0.2546, 3.569e-06, 0.789), (-0.2744, -2.01, 12.37), (-0.2744, -2.01, 12.87), (-0.527, -3.466, 12.6), (-0.527, -2.989, 12.1), (-0.527, -2.989, 13.1), (-0.2744, 1.979, 12.37), (-0.2744, 1.979, 12.87), (-0.527, 3.493, 12.6), (-0.527, 3.002, 12.1), (-0.527, 3.002, 13.1), (-0.2744, 2.49, 12.37), (-0.2744, 2.49, 12.87), (-0.2744, 1.489, 12.37), (-0.2744, 1.489, 12.87), (-0.2744, -1.505, 12.37), (-0.2744, -1.505, 12.87), (-0.2744, -2.5, 12.37), (-0.2744, -2.5, 12.87), (-0.2614, 0.1008, 0.9167), (-0.2614, -0.1018, 0.9167), (0.2263, 0.4979, 13.6), (0.2263, -0.4825, 13.6), (0.2252, -0.6018, 11.6), (0.2252, 0.6008, 11.6), (0.2252, -0.6018, 3.569), (0.2252, 0.6008, 3.569), (0.2252, -0.2036, 1.044), (0.2252, 0.2015, 1.044), (0.473, -1.0, 12.1), (0.473, 1.0, 12.1), (0.473, 1.0, 13.1), (0.473, -1.0, 13.1), (0.2263, -0.4086, 14.77), (0.2263, 0.4206, 14.77), (0.2263, -0.4086, 16.12), (0.2263, 0.4206, 16.12), (0.0771, 3.584e-06, 0.789), (0.2252, -2.01, 12.37), (0.2252, -2.01, 12.87), (0.473, -3.466, 12.6), (0.473, -2.989, 12.1), (0.473, -2.989, 13.1), (0.2252, 1.979, 12.37), (0.2252, 1.979, 12.87), (0.473, 3.493, 12.6), (0.473, 3.002, 12.1), (0.473, 3.002, 13.1), (0.2252, 2.49, 12.87), (0.2252, 2.49, 12.37), (0.2252, 1.489, 12.87), (0.2252, 1.489, 12.37), (0.2252, -1.505, 12.87), (0.2252, -1.505, 12.37), (0.2252, -2.5, 12.87), (0.2252, -2.5, 12.37), (0.195, 0.1008, 0.9167), (0.195, -0.1018, 0.9167), (0.7443, 0.5459, 18.91), (0.7443, -0.5256, 18.91), (-0.778, 0.5459, 18.91), (-0.778, -0.5256, 18.91), (-0.01684, 0.7733, 18.91), (-0.01684, -0.7491, 18.91), (0.7443, -0.5256, 18.29), (-0.778, -0.5256, 18.29), (-0.778, 0.5459, 18.29), (0.7443, 0.5459, 18.29), (-0.01684, 0.7733, 18.29), (-0.01684, -0.7491, 18.29), (0.3687, -0.3552, 17.78), (-0.3942, 0.3911, 17.78), (-0.01684, 0.3911, 17.78), (-0.01684, -0.3552, 17.78), (-0.3942, -0.3552, 17.78), (0.3687, 0.3911, 17.78), (0.7443, 0.01207, 18.91), (-0.778, 0.01207, 18.91), (-0.01684, 0.01207, 19.72), (-0.778, 0.01207, 18.29), (0.7443, 0.01207, 18.29), (0.3687, 0.01207, 17.78), (-0.3942, 0.01207, 17.78), (-0.778, 0.3927, 18.29), (-0.3942, 0.2016, 17.78), (0.7443, 0.3927, 18.91), (-0.778, 0.3927, 18.91), (-0.01684, 0.3927, 19.27), (0.7443, 0.3927, 18.29), (0.3687, 0.2016, 17.78), (0.7443, -0.3685, 18.91), (-0.778, -0.3685, 18.91), (-0.01684, -0.3685, 19.27), (0.7443, -0.3685, 18.29), (0.3687, -0.1716, 17.78), (-0.778, -0.3685, 18.29), (-0.3942, -0.1716, 17.78), (-0.3974, 0.7733, 18.91), (-0.3974, -0.7491, 18.91), (-0.3974, -0.7491, 18.29), (-0.3974, 0.7733, 18.29), (-0.2055, 0.3911, 17.78), (-0.2055, -0.3552, 17.78), (-0.3974, 0.01207, 19.27), (-0.3974, 0.3927, 19.27), (-0.3974, -0.3685, 19.27), (0.3638, 0.7733, 18.91), (0.3638, -0.7491, 18.91), (0.3638, 0.7733, 18.29), (0.3638, -0.7491, 18.29), (0.1759, -0.3552, 17.78), (0.1759, 0.3911, 17.78), (0.3638, 0.01207, 19.27), (0.3638, 0.3927, 19.27), (0.3638, -0.3685, 19.27)], [], [(171, 31, 2, 163), (159, 164, 6, 33), (184, 33, 6, 177), (177, 6, 10, 179), (221, 30, 3, 215), (217, 9, 13, 219), (138, 7, 11, 140), (215, 3, 9, 217), (163, 2, 8, 165), (210, 142, 15, 182), (165, 8, 12, 167), (140, 11, 15, 142), (179, 10, 14, 181), (216, 20, 22, 218), (247, 143, 23, 219), (178, 19, 21, 180), (180, 21, 23, 182), (183, 34, 19, 178), (214, 18, 20, 216), (220, 35, 18, 214), (207, 121, 80, 193), (119, 118, 90, 92), (242, 113, 93, 234), (126, 125, 79, 73), (160, 158, 27, 39), (172, 37, 25, 170), (121, 122, 74, 80), (116, 114, 75, 94), (241, 116, 94, 235), (244, 124, 76, 229), (158, 159, 33, 27), (170, 25, 31, 171), (156, 1, 37, 172), (157, 160, 39, 5), (176, 5, 39, 185), (212, 0, 36, 222), (175, 16, 40, 186), (213, 17, 41, 223), (213, 1, 44, 224), (175, 4, 45, 187), (149, 0, 43, 154), (157, 5, 42, 173), (212, 16, 46, 225), (176, 17, 47, 188), (224, 44, 48, 226), (187, 45, 49, 189), (154, 43, 53, 155), (173, 42, 52, 174), (225, 46, 50, 227), (188, 47, 51, 190), (147, 70, 72, 148), (161, 69, 71, 162), (150, 56, 70, 147), (156, 54, 69, 161), (150, 153, 68, 56), (149, 54, 67, 146), (144, 64, 66, 145), (151, 152, 65, 63), (146, 67, 64, 144), (153, 151, 63, 68), (248, 169, 62, 228), (166, 59, 61, 168), (139, 58, 60, 141), (211, 168, 61, 191), (137, 55, 58, 139), (164, 57, 59, 166), (152, 138, 57, 65), (145, 66, 55, 137), (132, 134, 85, 82), (246, 129, 84, 232), (209, 131, 88, 196), (131, 132, 82, 88), (206, 123, 78, 192), (122, 128, 77, 74), (243, 127, 81, 230), (124, 126, 73, 76), (233, 89, 83, 231), (196, 88, 82, 194), (231, 83, 86, 232), (194, 82, 85, 195), (245, 130, 89, 233), (136, 135, 87, 29), (208, 133, 86, 195), (129, 136, 29, 84), (106, 110, 99, 28), (240, 109, 101, 237), (105, 106, 28, 102), (203, 108, 104, 201), (205, 115, 96, 198), (114, 117, 91, 75), (204, 119, 92, 197), (118, 120, 95, 90), (201, 104, 98, 199), (238, 102, 28, 236), (199, 98, 101, 200), (236, 28, 99, 237), (111, 107, 103, 97), (239, 105, 102, 238), (202, 112, 100, 200), (112, 111, 97, 100), (92, 90, 111, 112), (197, 92, 112, 202), (235, 94, 105, 239), (90, 95, 107, 111), (198, 96, 108, 203), (94, 75, 106, 105), (234, 93, 109, 240), (75, 91, 110, 106), (26, 38, 120, 118), (183, 32, 119, 204), (24, 30, 117, 114), (186, 40, 115, 205), (222, 36, 116, 241), (36, 24, 114, 116), (221, 34, 113, 242), (32, 26, 118, 119), (31, 25, 126, 124), (223, 41, 127, 243), (27, 33, 128, 122), (184, 35, 123, 206), (220, 31, 124, 244), (39, 27, 122, 121), (25, 37, 125, 126), (185, 39, 121, 207), (76, 73, 136, 129), (192, 78, 133, 208), (73, 79, 135, 136), (230, 81, 130, 245), (80, 74, 132, 131), (193, 80, 131, 209), (229, 76, 129, 246), (74, 77, 134, 132), (30, 145, 137, 3), (32, 7, 138, 152), (3, 137, 139, 9), (9, 139, 141, 13), (38, 26, 151, 153), (36, 146, 144, 24), (26, 32, 152, 151), (24, 144, 145, 30), (0, 149, 146, 36), (4, 38, 153, 150), (4, 150, 147, 45), (45, 147, 148, 49), (69, 154, 155, 71), (54, 149, 154, 69), (228, 62, 143, 247), (59, 140, 142, 61), (191, 61, 142, 210), (57, 138, 140, 59), (6, 164, 166, 10), (181, 14, 168, 211), (10, 166, 168, 14), (218, 22, 169, 248), (1, 156, 161, 44), (44, 161, 162, 48), (70, 173, 174, 72), (56, 157, 173, 70), (56, 68, 160, 157), (54, 156, 172, 67), (64, 170, 171, 66), (63, 65, 159, 158), (67, 172, 170, 64), (68, 63, 158, 160), (58, 165, 167, 60), (55, 163, 165, 58), (65, 57, 164, 159), (66, 171, 163, 55), (155, 53, 266, 280), (22, 181, 211, 169), (62, 191, 210, 143), (52, 190, 293, 265), (81, 193, 209, 130), (77, 192, 208, 134), (41, 185, 207, 127), (33, 184, 206, 128), (38, 186, 205, 120), (34, 183, 204, 113), (95, 198, 203, 107), (93, 197, 202, 109), (109, 202, 200, 101), (97, 199, 200, 100), (103, 201, 199, 97), (113, 204, 197, 93), (120, 205, 198, 95), (107, 203, 201, 103), (134, 208, 195, 85), (83, 194, 195, 86), (89, 196, 194, 83), (128, 206, 192, 77), (130, 209, 196, 89), (53, 227, 302, 266), (169, 211, 191, 62), (42, 188, 190, 52), (46, 187, 189, 50), (5, 176, 188, 42), (16, 175, 187, 46), (162, 71, 272, 285), (49, 148, 275, 262), (4, 175, 186, 38), (17, 176, 185, 41), (127, 207, 193, 81), (48, 162, 285, 261), (32, 183, 178, 7), (11, 180, 182, 15), (7, 178, 180, 11), (20, 179, 181, 22), (143, 210, 182, 23), (148, 72, 273, 275), (174, 52, 265, 287), (18, 177, 179, 20), (35, 184, 177, 18), (50, 189, 292, 263), (12, 218, 248, 167), (60, 228, 247, 141), (190, 51, 264, 293), (78, 229, 246, 133), (79, 230, 245, 135), (35, 220, 244, 123), (37, 223, 243, 125), (30, 221, 242, 117), (40, 222, 241, 115), (91, 234, 240, 110), (96, 235, 239, 108), (108, 239, 238, 104), (98, 236, 237, 101), (104, 238, 236, 98), (110, 240, 237, 99), (135, 245, 233, 87), (29, 231, 232, 84), (87, 233, 231, 29), (125, 243, 230, 79), (133, 246, 232, 86), (167, 248, 228, 60), (227, 50, 263, 302), (43, 225, 227, 53), (47, 224, 226, 51), (0, 212, 225, 43), (17, 213, 224, 47), (51, 226, 301, 264), (189, 49, 262, 292), (1, 213, 223, 37), (16, 212, 222, 40), (123, 244, 229, 78), (115, 241, 235, 96), (117, 242, 234, 91), (31, 220, 214, 2), (2, 214, 216, 8), (72, 174, 287, 273), (226, 48, 261, 301), (141, 247, 219, 13), (8, 216, 218, 12), (19, 215, 217, 21), (21, 217, 219, 23), (34, 221, 215, 19), (71, 155, 280, 272), (300, 255, 250, 298), (296, 282, 252, 289), (291, 257, 251, 288), (279, 258, 249, 276), (286, 256, 252, 282), (299, 259, 253, 297), (305, 283, 254, 298), (290, 260, 254, 289), (293, 264, 260, 290), (302, 263, 259, 299), (287, 265, 256, 286), (280, 266, 258, 279), (292, 262, 257, 291), (301, 261, 255, 300), (285, 272, 271, 284), (275, 273, 270, 274), (304, 278, 269, 303), (274, 270, 268, 277), (284, 271, 267, 281), (295, 277, 268, 294), (288, 251, 277, 295), (257, 274, 277, 251), (297, 253, 278, 304), (262, 275, 274, 257), (272, 280, 279, 271), (271, 279, 276, 267), (255, 284, 281, 250), (261, 285, 284, 255), (273, 287, 286, 270), (303, 269, 283, 305), (270, 286, 282, 268), (294, 268, 282, 296), (269, 294, 296, 283), (253, 288, 295, 278), (278, 295, 294, 269), (263, 292, 291, 259), (265, 293, 290, 256), (256, 290, 289, 252), (259, 291, 288, 253), (283, 296, 289, 254), (267, 303, 305, 281), (249, 297, 304, 276), (276, 304, 303, 267), (264, 301, 300, 260), (266, 302, 299, 258), (281, 305, 298, 250), (258, 299, 297, 249), (260, 300, 298, 254)])
me_cube.materials.append(mat_material)
me_cube.use_remesh_preserve_volume = False
me_cube.use_remesh_preserve_attributes = False
me_cube.use_mirror_vertex_groups = False
me_cube.update()

# ---- objects
ob_cube_002 = bpy.data.objects.new('Cube.002', me_cube_002)
ob_cube_001 = bpy.data.objects.new('Cube.001', me_cube_001)
ob_cube = bpy.data.objects.new('Cube', me_cube)

# ---- transforms, parenting, visibility, modifiers, constraints
ob_cube_002.location = (0.0, 1.261, 0.0)
ob_cube_002.rotation_euler = (0.0, -0.0, 1.571)
ob_cube_002.scale = (0.1494, 0.1494, 0.1494)
ob_cube_002.lineart.crease_threshold = 0.0
ob_cube_001.location = (0.0, -1.452, 0.0)
ob_cube_001.scale = (0.1494, 0.1494, 0.1494)
ob_cube_001.lineart.crease_threshold = 0.0
ob_cube.location = (0.0, 0.0, 0.0)
ob_cube.scale = (0.1494, 0.1494, 0.1494)
ob_cube.lock_rotations_4d = False
ob_cube.empty_display_type = 'ARROWS'
ob_cube.lineart.crease_threshold = 0.0

# ---- collection membership
col_collection_1.objects.link(ob_cube_002)
col_collection_1.objects.link(ob_cube_001)
col_collection_1.objects.link(ob_cube)

# ---- scene / render settings (as saved in the file)
scene.frame_start = 1; scene.frame_end = 250; scene.frame_set(1)
scene.render.engine = 'BLENDER_EEVEE_NEXT'
scene.render.resolution_percentage = 50
scene.render.dither_intensity = 0.0
scene.cycles.use_denoising = False
scene.cycles.samples = 128
scene.cycles.sampling_pattern = 'TABULATED_SOBOL'
scene.cycles.use_adaptive_sampling = False
scene.cycles.use_light_tree = False
scene.cycles.blur_glossy = 0.0
scene.cycles.sample_clamp_indirect = 0.0
scene.view_settings.view_transform = 'Standard'
bpy.context.view_layer.update()

# ---- added for rendering (the .blend has no active camera and no usable light): camera, sun
cam_auto = bpy.data.cameras.new('AutoCamera')
cam_auto.lens = 50.0
cam_auto.sensor_width = 36.0
cam_auto.clip_end = 1000.0
ob_auto_camera = bpy.data.objects.new('AutoCamera', cam_auto)
scene.collection.objects.link(ob_auto_camera)
ob_auto_camera.location = (4.58069, -5.8957, 5.13035)
ob_auto_camera.rotation_euler = (1.09748, -7.21219e-08, 0.694738)
scene.camera = ob_auto_camera
light_auto_sun = bpy.data.lights.new('AutoSun', 'SUN')
light_auto_sun.energy = 3.0
light_auto_sun.angle = 0.0523599
ob_auto_sun = bpy.data.objects.new('AutoSun', light_auto_sun)
scene.collection.objects.link(ob_auto_sun)
ob_auto_sun.rotation_euler = (0.872665, 0.174533, 0.523599)
bpy.context.view_layer.update()
